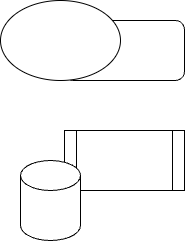

The diagram above was exported from draw.io. Its source (the exported page's mxGraphModel, read from the mxfile embedded in the PNG):
<mxGraphModel dx="510" dy="403" grid="1" gridSize="10" guides="1" tooltips="1" connect="1" arrows="1" fold="1" page="1" pageScale="1" pageWidth="827" pageHeight="1169" math="0" shadow="0">
  <root>
    <mxCell id="0" />
    <mxCell id="1" parent="0" />
    <mxCell id="2" value="" style="rounded=1;whiteSpace=wrap;html=1;" vertex="1" parent="1">
      <mxGeometry x="414" y="190" width="120" height="60" as="geometry" />
    </mxCell>
    <mxCell id="3" value="" style="ellipse;whiteSpace=wrap;html=1;" vertex="1" parent="1">
      <mxGeometry x="350" y="170" width="120" height="80" as="geometry" />
    </mxCell>
    <mxCell id="4" value="" style="shape=process;whiteSpace=wrap;html=1;backgroundOutline=1;" vertex="1" parent="1">
      <mxGeometry x="414" y="300" width="120" height="60" as="geometry" />
    </mxCell>
    <mxCell id="5" value="" style="shape=cylinder3;whiteSpace=wrap;html=1;boundedLbl=1;backgroundOutline=1;size=15;" vertex="1" parent="1">
      <mxGeometry x="370" y="330" width="60" height="80" as="geometry" />
    </mxCell>
  </root>
</mxGraphModel>